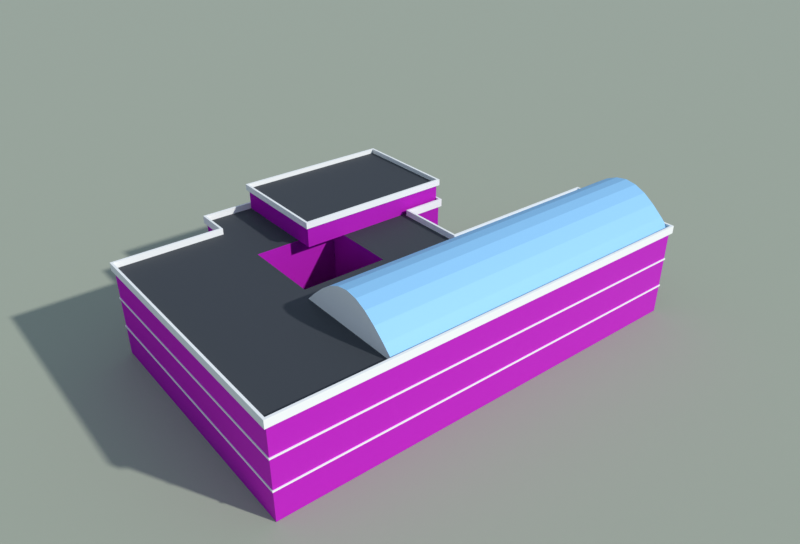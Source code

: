 # Source: jijialou.blend  (saved by Blender 5.1.30; exported with 4.5.12 LTS)
import bpy
from mathutils import Matrix  # noqa: F401  (used for matrix-valued properties, if any)

bpy.ops.wm.read_factory_settings(use_empty=True)
scene = bpy.context.scene
scene.name = 'Scene'

# ---- collections
col_x = bpy.data.collections.new('基嘉楼'); scene.collection.children.link(col_x)
col_preview = bpy.data.collections.new('_preview'); scene.collection.children.link(col_preview)

# ---- images (referenced by path relative to the original .blend; pixels are not part of the script)
import os
ASSET_DIR = os.environ.get("B2B_ASSET_DIR", "")  # directory of the original .blend (textures are referenced by path, not embedded)
HERE = os.path.dirname(os.path.abspath(__file__))  # packed textures are extracted next to this script under _unpacked/

def load_image(name, relpath, width, height, colorspace="sRGB"):
    """Load a texture the original file referenced (path relative to the .blend, or extracted next to this script)."""
    p = next((c for c in (os.path.join(HERE, relpath), os.path.join(ASSET_DIR, relpath)) if relpath and os.path.exists(c)), "")
    if p:
        img = bpy.data.images.load(p, check_existing=True)
        img.name = name
    else:  # same state as the original file: an image datablock whose file is absent (Cycles renders it pink)
        img = bpy.data.images.new(name, width, height)
        img.source = "FILE"
        img.filepath = "//" + (relpath or name)
    img.colorspace_settings.name = colorspace
    return img
img_white_band_jpg = load_image('white_band.jpg', 'textures/white_band.jpg', 1024, 1024, 'sRGB')
img_white_band_n_jpg = load_image('white_band_n.jpg', 'textures/white_band_n.jpg', 1024, 1024, 'Non-Color')

# ---- materials (node trees are filled in below, after node groups)
mat_white_band = bpy.data.materials.new('white_band')
mat_white_band.use_backface_culling = True
mat_white_band.diffuse_color = (0.8714, 0.8714, 0.8388, 1.0)
mat_dark_roof = bpy.data.materials.new('dark_roof')
mat_dark_roof.use_backface_culling = True
mat_dark_roof.diffuse_color = (0.04374, 0.04971, 0.05781, 1.0)
mat_white = bpy.data.materials.new('white')
mat_white.use_backface_culling = True
mat_white.diffuse_color = (0.8879, 0.8879, 0.855, 1.0)
mat_sky_roof = bpy.data.materials.new('sky_roof')
mat_sky_roof.use_backface_culling = True
mat_sky_roof.diffuse_color = (0.2705, 0.5583, 0.8228, 1.0)
mat_ground = bpy.data.materials.new('ground')
mat_ground.use_backface_culling = True
mat_ground.diffuse_color = (0.3663, 0.3968, 0.305, 1.0)

# ---- material node trees
mat_white_band.use_nodes = True; mat_white_band.node_tree.nodes.clear()
_N = mat_white_band.node_tree.nodes; _L = mat_white_band.node_tree.links
n0 = _N.new('ShaderNodeBsdfPrincipled'); n0.name = 'Principled BSDF'; n0.location = (-200, 100)
n0.inputs[2].default_value = 0.8
n1 = _N.new('ShaderNodeOutputMaterial'); n1.name = 'Material Output'; n1.location = (200, 100)
n2 = _N.new('ShaderNodeTexImage'); n2.name = 'Image Texture'; n2.location = (-400, 200)
n2.image = img_white_band_jpg
n3 = _N.new('ShaderNodeTexImage'); n3.name = 'Image Texture.001'; n3.location = (0, 0)
n3.image = img_white_band_n_jpg
n4 = _N.new('ShaderNodeNormalMap'); n4.name = 'Normal Map'; n4.location = (0, 0)
_L.new(n0.outputs[0], n1.inputs[0])
_L.new(n2.outputs[0], n0.inputs[0])
_L.new(n3.outputs[0], n4.inputs[1])
_L.new(n4.outputs[0], n0.inputs[5])
n1.is_active_output = True
mat_dark_roof.use_nodes = True; mat_dark_roof.node_tree.nodes.clear()
_N = mat_dark_roof.node_tree.nodes; _L = mat_dark_roof.node_tree.links
n0 = _N.new('ShaderNodeBsdfPrincipled'); n0.name = 'Principled BSDF'; n0.location = (-200, 100)
n0.inputs[0].default_value = (0.04374, 0.04971, 0.05781, 1.0)
n0.inputs[1].default_value = 0.1
n0.inputs[2].default_value = 0.7
n1 = _N.new('ShaderNodeOutputMaterial'); n1.name = 'Material Output'; n1.location = (200, 100)
_L.new(n0.outputs[0], n1.inputs[0])
n1.is_active_output = True
mat_white.use_nodes = True; mat_white.node_tree.nodes.clear()
_N = mat_white.node_tree.nodes; _L = mat_white.node_tree.links
n0 = _N.new('ShaderNodeBsdfPrincipled'); n0.name = 'Principled BSDF'; n0.location = (-200, 100)
n0.inputs[0].default_value = (0.8879, 0.8879, 0.855, 1.0)
n0.inputs[2].default_value = 0.8
n1 = _N.new('ShaderNodeOutputMaterial'); n1.name = 'Material Output'; n1.location = (200, 100)
_L.new(n0.outputs[0], n1.inputs[0])
n1.is_active_output = True
mat_sky_roof.use_nodes = True; mat_sky_roof.node_tree.nodes.clear()
_N = mat_sky_roof.node_tree.nodes; _L = mat_sky_roof.node_tree.links
n0 = _N.new('ShaderNodeBsdfPrincipled'); n0.name = 'Principled BSDF'; n0.location = (-200, 100)
n0.inputs[0].default_value = (0.2705, 0.5583, 0.8228, 1.0)
n0.inputs[1].default_value = 0.1
n0.inputs[2].default_value = 0.6
n1 = _N.new('ShaderNodeOutputMaterial'); n1.name = 'Material Output'; n1.location = (200, 100)
_L.new(n0.outputs[0], n1.inputs[0])
n1.is_active_output = True
mat_ground.use_nodes = True; mat_ground.node_tree.nodes.clear()
_N = mat_ground.node_tree.nodes; _L = mat_ground.node_tree.links
n0 = _N.new('ShaderNodeBsdfPrincipled'); n0.name = 'Principled BSDF'; n0.location = (-200, 100)
n0.inputs[0].default_value = (0.3663, 0.3968, 0.305, 1.0)
n0.inputs[2].default_value = 1.0
n1 = _N.new('ShaderNodeOutputMaterial'); n1.name = 'Material Output'; n1.location = (200, 100)
_L.new(n0.outputs[0], n1.inputs[0])
n1.is_active_output = True

# ---- world
world_sky = bpy.data.worlds.new('sky'); scene.world = world_sky
world_sky.use_nodes = True; world_sky.node_tree.nodes.clear()
_N = world_sky.node_tree.nodes; _L = world_sky.node_tree.links
n0 = _N.new('ShaderNodeBackground'); n0.name = 'Background'; n0.location = (-200, 100)
n0.inputs[0].default_value = (0.55, 0.7, 0.92, 1.0)
n0.inputs[1].default_value = 0.55
n1 = _N.new('ShaderNodeOutputWorld'); n1.name = 'World Output'; n1.location = (200, 100)
_L.new(n0.outputs[0], n1.inputs[0])
n1.is_active_output = True

# ---- cameras
cam_cam = bpy.data.cameras.new('cam')
cam_cam.clip_end = 838.3
cam_cam.lens = 35.0

# ---- lights
light_sun = bpy.data.lights.new('sun', 'SUN')
light_sun.angle = 0.03491
light_sun.energy = 3.0

# ---- meshes
me_x = bpy.data.meshes.new('基嘉楼')
me_x.from_pydata([(-23.52, 11.67, 0.0), (-19.01, -17.83, 0.0), (-19.01, -17.83, 10.3), (-23.52, 11.67, 10.3), (31.01, -10.26, 0.0), (31.01, -10.26, 10.3), (29.05, 2.538, 0.0), (29.05, 2.538, 10.3), (9.293, -0.462, 0.0), (8.063, 7.548, 0.0), (8.063, 7.548, 10.3), (12.84, 8.278, 0.0), (12.84, 8.278, 10.3), (10.91, 20.9, 0.0), (10.91, 20.9, 10.3), (-12.1, 17.41, 0.0), (-12.1, 17.41, 10.3), (-11.51, 13.5, 0.0), (-11.51, 13.5, 10.3), (-8.603, -1.561, 0.0), (-9.949, 7.338, 0.0), (-9.949, 7.338, 10.3), (-8.603, -1.561, 10.3), (0.7903, -0.1394, 0.0), (0.7903, -0.1394, 10.3), (-0.5564, 8.759, 0.0), (-0.5564, 8.759, 10.3), (-21.76, 0.1815, 10.3), (-21.23, -3.297, 10.3), (-9.1, 1.727, 10.3), (-9.243, 2.672, 10.3), (-20.64, -7.134, 10.3), (-8.942, 0.684, 10.3), (-19.94, -11.76, 10.3), (-8.752, -0.5734, 10.3), (-19.38, -15.39, 10.3), (-7.991, -1.468, 10.3), (-18.89, -17.81, 10.3), (-7.963, -1.464, 10.3), (-13.09, -16.94, 10.3), (-6.591, -1.256, 10.3), (-8.527, -16.25, 10.3), (-5.513, -1.093, 10.3), (-4.58, -15.65, 10.3), (-4.58, -0.9521, 10.3), (-0.8629, -15.09, 10.3), (-3.701, -0.8191, 10.3), (2.923, -14.51, 10.3), (-2.806, -0.6836, 10.3), (7.1, -13.88, 10.3), (-1.818, -0.5341, 10.3), (12.14, -13.12, 10.3), (-0.6266, -0.3538, 10.3), (18.13, -12.21, 10.3), (18.91, -12.09, 10.3), (0.765, 0.02807, 10.3), (29.45, -10.5, 10.3), (0.5458, 1.476, 10.3), (0.5254, 1.611, 10.3), (9.293, -0.462, 10.3), (0.4472, 2.128, 10.3), (9.087, 0.8808, 10.3), (0.3736, 2.614, 10.3), (8.734, 3.179, 10.3), (0.2476, 3.447, 10.3), (8.669, 3.599, 10.3), (0.2245, 3.599, 10.3), (8.276, 6.156, 10.3), (0.08413, 4.527, 10.3), (8.144, 7.016, 10.3), (0.0369, 4.839, 10.3), (0.007679, 5.032, 10.3), (12.48, 10.66, 10.3), (-0.05886, 5.472, 10.3), (11.88, 14.59, 10.3), (-0.2167, 6.514, 10.3), (11.15, 19.33, 10.3), (-0.407, 7.772, 10.3), (-0.4699, 8.188, 10.3), (8.639, 20.55, 10.3), (6.536, 20.23, 10.3), (-1.196, 8.662, 10.3), (2.028, 19.55, 10.3), (-2.568, 8.455, 10.3), (-1.513, 19.01, 10.3), (-3.646, 8.292, 10.3), (-4.58, 18.55, 10.3), (-4.58, 8.15, 10.3), (-7.466, 18.11, 10.3), (-5.458, 8.017, 10.3), (-10.41, 17.66, 10.3), (-6.354, 7.882, 10.3), (-6.869, 7.804, 10.3), (-11.6, 14.1, 10.3), (-7.341, 7.732, 10.3), (-7.46, 7.715, 10.3), (-14.09, 13.11, 10.3), (-8.533, 7.552, 10.3), (-17.49, 12.59, 10.3), (-17.93, 12.52, 10.3), (-9.924, 7.17, 10.3), (-9.715, 5.787, 10.3), (-23.48, 11.43, 10.3), (-9.705, 5.722, 10.3), (-22.84, 7.231, 10.3), (-9.533, 4.584, 10.3), (-22.28, 3.599, 10.3), (-9.384, 3.599, 10.3), (-23.61, 11.74, 3.343), (-19.07, -17.92, 3.343), (-19.07, -17.92, 3.523), (-23.61, 11.74, 3.523), (31.1, -10.33, 3.343), (31.1, -10.33, 3.523), (29.12, 2.629, 3.343), (29.12, 2.629, 3.523), (9.36, -0.3709, 3.343), (9.36, -0.3709, 3.523), (8.154, 7.481, 3.343), (8.154, 7.481, 3.523), (12.93, 8.211, 3.343), (12.93, 8.211, 3.523), (10.98, 20.99, 3.343), (10.98, 20.99, 3.523), (-12.19, 17.48, 3.343), (-12.19, 17.48, 3.523), (-11.6, 13.57, 3.343), (-11.6, 13.57, 3.523), (-19.01, -17.83, 3.523), (-23.52, 11.67, 3.523), (31.01, -10.26, 3.523), (29.05, 2.538, 3.523), (9.293, -0.462, 3.523), (8.063, 7.548, 3.523), (12.84, 8.278, 3.523), (10.91, 20.9, 3.523), (-12.1, 17.41, 3.523), (-11.51, 13.5, 3.523), (-23.52, 11.67, 3.343), (-19.01, -17.83, 3.343), (31.01, -10.26, 3.343), (29.05, 2.538, 3.343), (9.293, -0.462, 3.343), (8.063, 7.548, 3.343), (12.84, 8.278, 3.343), (10.91, 20.9, 3.343), (-12.1, 17.41, 3.343), (-11.51, 13.5, 3.343), (-23.61, 11.74, 6.777), (-19.07, -17.92, 6.777), (-19.07, -17.92, 6.957), (-23.61, 11.74, 6.957), (31.1, -10.33, 6.777), (31.1, -10.33, 6.957), (29.12, 2.629, 6.777), (29.12, 2.629, 6.957), (9.36, -0.3709, 6.777), (9.36, -0.3709, 6.957), (8.154, 7.481, 6.777), (8.154, 7.481, 6.957), (12.93, 8.211, 6.777), (12.93, 8.211, 6.957), (10.98, 20.99, 6.777), (10.98, 20.99, 6.957), (-12.19, 17.48, 6.777), (-12.19, 17.48, 6.957), (-11.6, 13.57, 6.777), (-11.6, 13.57, 6.957), (-19.01, -17.83, 6.957), (-23.52, 11.67, 6.957), (31.01, -10.26, 6.957), (29.05, 2.538, 6.957), (9.293, -0.462, 6.957), (8.063, 7.548, 6.957), (12.84, 8.278, 6.957), (10.91, 20.9, 6.957), (-12.1, 17.41, 6.957), (-11.51, 13.5, 6.957), (-23.52, 11.67, 6.777), (-19.01, -17.83, 6.777), (31.01, -10.26, 6.777), (29.05, 2.538, 6.777), (9.293, -0.462, 6.777), (8.063, 7.548, 6.777), (12.84, 8.278, 6.777), (10.91, 20.9, 6.777), (-12.1, 17.41, 6.777), (-11.51, 13.5, 6.777), (-23.8, 11.88, 10.1), (-19.22, -18.12, 10.1), (-19.22, -18.12, 11.0), (-23.8, 11.88, 11.0), (-19.01, -17.83, 10.11), (-23.52, 11.67, 10.11), (-23.52, 11.67, 11.0), (-19.01, -17.83, 11.0), (31.3, -10.47, 10.1), (31.3, -10.47, 11.0), (31.01, -10.26, 10.11), (31.01, -10.26, 11.0), (29.26, 2.823, 10.1), (29.26, 2.823, 11.0), (29.05, 2.538, 10.11), (29.05, 2.538, 11.0), (9.502, -0.1773, 10.1), (9.502, -0.1773, 11.0), (9.293, -0.462, 10.11), (9.293, -0.462, 11.0), (8.348, 7.339, 10.1), (8.348, 7.339, 11.0), (8.063, 7.548, 10.11), (8.063, 7.548, 11.0), (13.13, 8.069, 10.1), (13.13, 8.069, 11.0), (12.84, 8.278, 10.11), (12.84, 8.278, 11.0), (11.12, 21.18, 10.1), (11.12, 21.18, 11.0), (10.91, 20.9, 10.11), (10.91, 20.9, 11.0), (-12.38, 17.62, 10.1), (-12.38, 17.62, 11.0), (-12.1, 17.41, 10.11), (-12.1, 17.41, 11.0), (-11.79, 13.71, 10.1), (-11.79, 13.71, 11.0), (-11.51, 13.5, 10.11), (-11.51, 13.5, 11.0), (-6.547, 18.27, 10.3), (-4.706, 6.108, 10.3), (-4.706, 6.108, 12.8), (-6.547, 18.27, 12.8), (12.79, 8.757, 10.3), (12.79, 8.757, 12.8), (10.95, 20.92, 10.3), (10.95, 20.92, 12.8), (-6.832, 18.48, 12.6), (-4.916, 5.824, 12.6), (-4.916, 5.824, 13.3), (-6.832, 18.48, 13.3), (-4.706, 6.108, 12.61), (-6.547, 18.27, 12.61), (-6.547, 18.27, 13.3), (-4.706, 6.108, 13.3), (13.08, 8.547, 12.6), (13.08, 8.547, 13.3), (12.79, 8.757, 12.61), (12.79, 8.757, 13.3), (11.16, 21.2, 12.6), (11.16, 21.2, 13.3), (10.95, 20.92, 12.61), (10.95, 20.92, 13.3), (-8.764, -4.508, 11.54), (29.3, 1.253, 11.54), (29.11, 2.528, 10.3), (-8.957, -3.233, 10.3), (-8.57, -5.784, 12.65), (29.5, -0.02266, 12.65), (-8.377, -7.059, 13.54), (29.69, -1.298, 13.54), (-8.184, -8.335, 14.1), (29.88, -2.574, 14.1), (-7.991, -9.61, 14.3), (30.08, -3.849, 14.3), (-7.798, -10.89, 14.1), (30.27, -5.125, 14.1), (-7.605, -12.16, 13.54), (30.46, -6.4, 13.54), (-7.412, -13.44, 12.65), (30.65, -7.676, 12.65), (-7.219, -14.71, 11.54), (30.85, -8.951, 11.54), (-7.026, -15.99, 10.3), (31.04, -10.23, 10.3)], [], [(0, 1, 2, 3), (1, 4, 5, 2), (4, 6, 7, 5), (6, 8, 59, 7), (8, 9, 10, 59), (9, 11, 12, 10), (11, 13, 14, 12), (13, 15, 16, 14), (15, 17, 18, 16), (17, 0, 3, 18), (19, 20, 21, 22), (23, 19, 22, 24), (25, 23, 24, 26), (20, 25, 26, 21), (27, 28, 29, 30), (28, 31, 32, 29), (31, 33, 34, 32), (33, 35, 22, 34), (35, 2, 36, 22), (2, 37, 38, 36), (37, 39, 40, 38), (39, 41, 42, 40), (41, 43, 44, 42), (43, 45, 46, 44), (45, 47, 48, 46), (47, 49, 50, 48), (49, 51, 52, 50), (51, 53, 24, 52), (53, 54, 55, 24), (54, 56, 57, 55), (56, 5, 58, 57), (5, 59, 60, 58), (59, 61, 62, 60), (61, 63, 64, 62), (63, 65, 66, 64), (65, 67, 68, 66), (67, 69, 70, 68), (69, 10, 71, 70), (10, 72, 73, 71), (72, 74, 75, 73), (74, 76, 77, 75), (76, 14, 78, 77), (14, 79, 26, 78), (79, 80, 81, 26), (80, 82, 83, 81), (82, 84, 85, 83), (84, 86, 87, 85), (86, 88, 89, 87), (88, 90, 91, 89), (90, 16, 92, 91), (16, 93, 94, 92), (93, 18, 95, 94), (18, 96, 97, 95), (96, 98, 21, 97), (98, 99, 100, 21), (99, 3, 101, 100), (3, 102, 103, 101), (102, 104, 105, 103), (104, 106, 107, 105), (106, 27, 30, 107), (108, 109, 110, 111), (109, 112, 113, 110), (112, 114, 115, 113), (114, 116, 117, 115), (116, 118, 119, 117), (118, 120, 121, 119), (120, 122, 123, 121), (122, 124, 125, 123), (124, 126, 127, 125), (126, 108, 111, 127), (111, 110, 128, 129), (110, 113, 130, 128), (113, 115, 131, 130), (115, 117, 132, 131), (117, 119, 133, 132), (119, 121, 134, 133), (121, 123, 135, 134), (123, 125, 136, 135), (125, 127, 137, 136), (127, 111, 129, 137), (108, 138, 139, 109), (109, 139, 140, 112), (112, 140, 141, 114), (114, 141, 142, 116), (116, 142, 143, 118), (118, 143, 144, 120), (120, 144, 145, 122), (122, 145, 146, 124), (124, 146, 147, 126), (126, 147, 138, 108), (148, 149, 150, 151), (149, 152, 153, 150), (152, 154, 155, 153), (154, 156, 157, 155), (156, 158, 159, 157), (158, 160, 161, 159), (160, 162, 163, 161), (162, 164, 165, 163), (164, 166, 167, 165), (166, 148, 151, 167), (151, 150, 168, 169), (150, 153, 170, 168), (153, 155, 171, 170), (155, 157, 172, 171), (157, 159, 173, 172), (159, 161, 174, 173), (161, 163, 175, 174), (163, 165, 176, 175), (165, 167, 177, 176), (167, 151, 169, 177), (148, 178, 179, 149), (149, 179, 180, 152), (152, 180, 181, 154), (154, 181, 182, 156), (156, 182, 183, 158), (158, 183, 184, 160), (160, 184, 185, 162), (162, 185, 186, 164), (164, 186, 187, 166), (166, 187, 178, 148), (188, 189, 190, 191), (192, 193, 194, 195), (189, 196, 197, 190), (198, 192, 195, 199), (196, 200, 201, 197), (202, 198, 199, 203), (200, 204, 205, 201), (206, 202, 203, 207), (204, 208, 209, 205), (210, 206, 207, 211), (208, 212, 213, 209), (214, 210, 211, 215), (212, 216, 217, 213), (218, 214, 215, 219), (216, 220, 221, 217), (222, 218, 219, 223), (220, 224, 225, 221), (226, 222, 223, 227), (224, 188, 191, 225), (193, 226, 227, 194), (191, 190, 195, 194), (190, 197, 199, 195), (197, 201, 203, 199), (201, 205, 207, 203), (205, 209, 211, 207), (209, 213, 215, 211), (213, 217, 219, 215), (217, 221, 223, 219), (221, 225, 227, 223), (225, 191, 194, 227), (228, 229, 230, 231), (229, 232, 233, 230), (232, 234, 235, 233), (234, 228, 231, 235), (231, 230, 233, 235), (236, 237, 238, 239), (240, 241, 242, 243), (237, 244, 245, 238), (246, 240, 243, 247), (244, 248, 249, 245), (250, 246, 247, 251), (248, 236, 239, 249), (241, 250, 251, 242), (239, 238, 243, 242), (238, 245, 247, 243), (245, 249, 251, 247), (249, 239, 242, 251), (252, 253, 254, 255), (256, 257, 253, 252), (258, 259, 257, 256), (260, 261, 259, 258), (262, 263, 261, 260), (264, 265, 263, 262), (266, 267, 265, 264), (268, 269, 267, 266), (270, 271, 269, 268), (272, 273, 271, 270), (272, 270, 268, 266, 264, 262, 260, 258, 256, 252, 255), (254, 253, 257, 259, 261, 263, 265, 267, 269, 271, 273)])
me_x.polygons.foreach_set('material_index', [0, 0, 0, 0, 0, 0, 0, 0, 0, 0, 0, 0, 0, 0, 1, 1, 1, 1, 1, 1, 1, 1, 1, 1, 1, 1, 1, 1, 1, 1, 1, 1, 1, 1, 1, 1, 1, 1, 1, 1, 1, 1, 1, 1, 1, 1, 1, 1, 1, 1, 1, 1, 1, 1, 1, 1, 1, 1, 1, 1, 2, 2, 2, 2, 2, 2, 2, 2, 2, 2, 2, 2, 2, 2, 2, 2, 2, 2, 2, 2, 2, 2, 2, 2, 2, 2, 2, 2, 2, 2, 2, 2, 2, 2, 2, 2, 2, 2, 2, 2, 2, 2, 2, 2, 2, 2, 2, 2, 2, 2, 2, 2, 2, 2, 2, 2, 2, 2, 2, 2, 2, 2, 2, 2, 2, 2, 2, 2, 2, 2, 2, 2, 2, 2, 2, 2, 2, 2, 2, 2, 2, 2, 2, 2, 2, 2, 2, 2, 2, 2, 0, 0, 0, 0, 1, 2, 2, 2, 2, 2, 2, 2, 2, 2, 2, 2, 2, 3, 3, 3, 3, 3, 3, 3, 3, 3, 3, 2, 2])
_uv = me_x.uv_layers.new(name='UVMap')
_uv.uv.foreach_set('vector', [0.0, 0.0, 7.0, 0.0, 7.0, 3.0, 0.0, 3.0, 0.0, 0.0, 13.0, 0.0, 13.0, 3.0, 0.0, 3.0, 0.0, 0.0, 3.0, 0.0, 3.0, 3.0, 0.0, 3.0, 0.0, 0.0, 5.0, 0.0, 5.0, 3.0, 0.0, 3.0, 0.0, 0.0, 2.0, 0.0, 2.0, 3.0, 0.0, 3.0, 0.0, 0.0, 1.0, 0.0, 1.0, 3.0, 0.0, 3.0, 0.0, 0.0, 3.0, 0.0, 3.0, 3.0, 0.0, 3.0, 0.0, 0.0, 6.0, 0.0, 6.0, 3.0, 0.0, 3.0, 0.0, 0.0, 1.0, 0.0, 1.0, 3.0, 0.0, 3.0, 0.0, 0.0, 3.0, 0.0, 3.0, 3.0, 0.0, 3.0, 0.0, 0.0, 2.0, 0.0, 2.0, 3.0, 0.0, 3.0, 0.0, 0.0, 2.0, 0.0, 2.0, 3.0, 0.0, 3.0, 0.0, 0.0, 2.0, 0.0, 2.0, 3.0, 0.0, 3.0, 0.0, 0.0, 2.0, 0.0, 2.0, 3.0, 0.0, 3.0, 0.0, 0.0, 0.8798, 0.0, 0.09651, 3.187, -0.1424, 3.188, 0.0, 0.0, 0.9703, 0.0, -0.5197, 3.187, -0.7833, 3.187, 0.0, 0.0, 1.169, 0.0, -1.172, 3.186, -1.49, 3.187, 0.0, 0.0, 0.9176, 0.0, -2.092, 3.186, -2.341, 3.186, 0.0, 0.0, 0.6187, 0.0, -3.009, 3.341, -3.009, 3.186, 0.0, 0.0, 0.03035, 0.0, 3.342, 3.633, 3.335, 3.633, 0.0, 0.0, 1.467, 0.0, 3.659, 3.633, 3.312, 3.633, 0.0, 0.0, 1.153, 2.776e-17, 2.464, 3.633, 2.192, 3.633, 0.0, 0.0, 0.9981, 0.0, 1.548, 3.633, 1.312, 3.633, 0.0, 0.0, 0.9398, 0.0, 0.772, 3.633, 0.5498, 3.633, 0.0, 0.0, 0.9572, 0.0, 0.05856, 3.633, -0.1678, 3.633, 0.0, 0.0, 1.056, 2.776e-17, -0.6489, 3.633, -0.8986, 3.633, 0.0, 0.0, 1.274, 0.0, -1.404, 3.633, -1.705, 3.633, 0.0, 0.0, 1.515, 2.776e-17, -2.319, 3.633, -2.678, 3.633, 0.0, 0.0, 0.1964, 3.469e-18, -3.835, 3.675, -3.835, 3.633, 0.0, 0.0, 2.667, 0.0, -4.031, 4.041, -4.031, 3.675, 0.0, 0.0, 0.3942, 6.939e-18, -6.698, 4.075, -6.698, 4.041, 0.0, 0.0, 5.957, 0.0, 8.239, 0.3194, 8.168, 0.429, 0.0, 0.0, 0.3396, 0.0, 1.098, 2.087, 0.9755, 2.087, 0.0, 0.0, 0.5813, 0.0, 0.9695, 2.087, 0.7589, 2.087, 0.0, 0.0, 0.1062, 0.0, 0.4267, 2.087, 0.3882, 2.087, 0.0, 0.0, 0.6468, 1.388e-17, 0.555, 2.086, 0.3204, 2.087, 0.0, 0.0, 0.2175, 0.0, -0.0129, 2.086, -0.09181, 2.086, 0.0, 0.0, 0.1345, 0.0, -0.1816, 2.086, -0.2304, 2.086, 0.0, 0.0, 1.351, 0.0, -1.958, 0.7468, -2.008, 0.6474, 0.0, 0.0, 0.994, 0.0, -0.5459, 3.294, -0.8095, 3.294, 0.0, 0.0, 1.198, 2.776e-17, -1.222, 3.293, -1.54, 3.294, 0.0, 0.0, 0.3963, 6.939e-18, -2.315, 3.293, -2.42, 3.293, 0.0, 0.0, 0.575, 0.0, 3.29, 2.57, 3.29, 2.715, 0.0, 0.0, 0.5318, 1.388e-17, 2.877, 2.57, 2.715, 2.57, 0.0, 0.0, 1.14, 0.0, 2.692, 2.57, 2.345, 2.57, 0.0, 0.0, 0.8954, 0.0, 1.825, 2.57, 1.552, 2.57, 0.0, 0.0, 0.7753, 1.388e-17, 1.165, 2.57, 0.9291, 2.57, 0.0, 0.0, 0.7299, 0.0, 0.612, 2.57, 0.3898, 2.57, 0.0, 0.0, 0.7433, 0.0, 0.1085, 2.57, -0.1178, 2.57, 0.0, 0.0, 0.4277, 0.0, -0.5046, 2.57, -0.6348, 2.57, 0.0, 0.0, 0.8353, 0.0, 2.569, 0.8148, 2.569, 0.9343, 0.0, 0.0, 0.1532, 3.469e-18, 1.734, 0.7848, 1.734, 0.8148, 0.0, 0.0, 0.652, 1.388e-17, -0.5113, 1.582, -0.7825, 1.582, 0.0, 0.0, 0.8606, 0.0, -0.805, 1.581, -1.163, 1.582, 0.0, 0.0, 0.1115, 0.0, -1.666, 1.624, -1.666, 1.581, 0.0, 0.0, 1.413, 0.0, -1.777, 1.973, -1.777, 1.624, 0.0, 0.0, 0.06065, 0.0, 1.991, 3.189, 1.975, 3.189, 0.0, 0.0, 1.061, 0.0, 2.218, 3.188, 1.931, 3.189, 0.0, 0.0, 0.9186, 2.776e-17, 1.406, 3.188, 1.157, 3.188, 0.0, 0.0, 0.8643, 0.0, 0.7219, 3.188, 0.4874, 3.188, 0.0, 3.343, 8.0, 3.343, 8.0, 3.523, 0.0, 3.523, 0.0, 3.343, 13.0, 3.343, 13.0, 3.523, 0.0, 3.523, 0.0, 3.343, 3.0, 3.343, 3.0, 3.523, 0.0, 3.523, 0.0, 3.343, 5.0, 3.343, 5.0, 3.523, 0.0, 3.523, 0.0, 3.343, 2.0, 3.343, 2.0, 3.523, 0.0, 3.523, 0.0, 3.343, 1.0, 3.343, 1.0, 3.523, 0.0, 3.523, 0.0, 3.343, 3.0, 3.343, 3.0, 3.523, 0.0, 3.523, 0.0, 3.343, 6.0, 3.343, 6.0, 3.523, 0.0, 3.523, 0.0, 3.343, 1.0, 3.343, 1.0, 3.523, 0.0, 3.523, 0.0, 3.343, 3.0, 3.343, 3.0, 3.523, 0.0, 3.523, 0.0, 0.0, 15.0, 0.0, 14.96, 0.04, 0.04002, 0.04, 0.0, 0.0, 25.37, 8.882e-16, 25.33, 0.04, 0.03994, 0.04, 0.0, 0.0, 6.555, 1.11e-16, 6.515, 0.04, 0.04007, 0.04, 0.0, 0.0, 9.993, 2.22e-16, 10.03, 0.04, 0.03995, 0.04, 0.0, 0.0, 3.972, 0.0, 4.012, 0.04, -0.03993, 0.04, 0.0, 0.0, 2.418, 0.0, 2.378, 0.04, -0.04003, 0.04, 0.0, 0.0, 6.463, 1.11e-16, 6.423, 0.04, 0.04001, 0.04, 0.0, 0.0, 11.72, 2.22e-16, 11.68, 0.04, 0.03995, 0.04, 0.0, 0.0, 1.977, 5.551e-17, 2.017, 0.04, 0.03997, 0.04, 0.0, 0.0, 6.074, 0.0, 6.034, 0.04, -0.03994, 0.04, 0.0, 0.0, 0.0, 0.0, 0.0, 0.0, 0.0, 0.0, 0.0, 0.0, 0.0, 0.0, 0.0, 0.0, 0.0, 0.0, 0.0, 0.0, 0.0, 0.0, 0.0, 0.0, 0.0, 0.0, 0.0, 0.0, 0.0, 0.0, 0.0, 0.0, 0.0, 0.0, 0.0, 0.0, 0.0, 0.0, 0.0, 0.0, 0.0, 0.0, 0.0, 0.0, 0.0, 0.0, 0.0, 0.0, 0.0, 0.0, 0.0, 0.0, 0.0, 0.0, 0.0, 0.0, 0.0, 0.0, 0.0, 0.0, 0.0, 0.0, 0.0, 0.0, 0.0, 0.0, 0.0, 0.0, 0.0, 0.0, 0.0, 0.0, 0.0, 0.0, 0.0, 0.0, 0.0, 0.0, 0.0, 0.0, 0.0, 0.0, 0.0, 6.777, 8.0, 6.777, 8.0, 6.957, 0.0, 6.957, 0.0, 6.777, 13.0, 6.777, 13.0, 6.957, 0.0, 6.957, 0.0, 6.777, 3.0, 6.777, 3.0, 6.957, 0.0, 6.957, 0.0, 6.777, 5.0, 6.777, 5.0, 6.957, 0.0, 6.957, 0.0, 6.777, 2.0, 6.777, 2.0, 6.957, 0.0, 6.957, 0.0, 6.777, 1.0, 6.777, 1.0, 6.957, 0.0, 6.957, 0.0, 6.777, 3.0, 6.777, 3.0, 6.957, 0.0, 6.957, 0.0, 6.777, 6.0, 6.777, 6.0, 6.957, 0.0, 6.957, 0.0, 6.777, 1.0, 6.777, 1.0, 6.957, 0.0, 6.957, 0.0, 6.777, 3.0, 6.777, 3.0, 6.957, 0.0, 6.957, 0.0, 0.0, 15.0, 0.0, 14.96, 0.04, 0.04002, 0.04, 0.0, 0.0, 25.37, 8.882e-16, 25.33, 0.04, 0.03994, 0.04, 0.0, 0.0, 6.555, 1.11e-16, 6.515, 0.04, 0.04007, 0.04, 0.0, 0.0, 9.993, 2.22e-16, 10.03, 0.04, 0.03995, 0.04, 0.0, 0.0, 3.972, 0.0, 4.012, 0.04, -0.03993, 0.04, 0.0, 0.0, 2.418, 0.0, 2.378, 0.04, -0.04003, 0.04, 0.0, 0.0, 6.463, 1.11e-16, 6.423, 0.04, 0.04001, 0.04, 0.0, 0.0, 11.72, 2.22e-16, 11.68, 0.04, 0.03995, 0.04, 0.0, 0.0, 1.977, 5.551e-17, 2.017, 0.04, 0.03997, 0.04, 0.0, 0.0, 6.074, 0.0, 6.034, 0.04, -0.03994, 0.04, 0.0, 0.0, 0.0, 0.0, 0.0, 0.0, 0.0, 0.0, 0.0, 0.0, 0.0, 0.0, 0.0, 0.0, 0.0, 0.0, 0.0, 0.0, 0.0, 0.0, 0.0, 0.0, 0.0, 0.0, 0.0, 0.0, 0.0, 0.0, 0.0, 0.0, 0.0, 0.0, 0.0, 0.0, 0.0, 0.0, 0.0, 0.0, 0.0, 0.0, 0.0, 0.0, 0.0, 0.0, 0.0, 0.0, 0.0, 0.0, 0.0, 0.0, 0.0, 0.0, 0.0, 0.0, 0.0, 0.0, 0.0, 0.0, 0.0, 0.0, 0.0, 0.0, 0.0, 0.0, 0.0, 0.0, 0.0, 0.0, 0.0, 0.0, 0.0, 0.0, 0.0, 0.0, 0.0, 0.0, 0.0, 0.0, 0.0, 0.0, 0.0, 2.525, 8.0, 2.525, 8.0, 2.75, 0.0, 2.75, 0.0, 2.527, 7.0, 2.527, 7.0, 2.75, 0.0, 2.75, 0.0, 2.525, 13.0, 2.525, 13.0, 2.75, 0.0, 2.75, 0.0, 2.527, 13.0, 2.527, 13.0, 2.75, 0.0, 2.75, 0.0, 2.525, 3.0, 2.525, 3.0, 2.75, 0.0, 2.75, 0.0, 2.527, 3.0, 2.527, 3.0, 2.75, 0.0, 2.75, 0.0, 2.525, 5.0, 2.525, 5.0, 2.75, 0.0, 2.75, 0.0, 2.527, 5.0, 2.527, 5.0, 2.75, 0.0, 2.75, 0.0, 2.525, 2.0, 2.525, 2.0, 2.75, 0.0, 2.75, 0.0, 2.527, 2.0, 2.527, 2.0, 2.75, 0.0, 2.75, 0.0, 2.525, 1.0, 2.525, 1.0, 2.75, 0.0, 2.75, 0.0, 2.527, 1.0, 2.527, 1.0, 2.75, 0.0, 2.75, 0.0, 2.525, 3.0, 2.525, 3.0, 2.75, 0.0, 2.75, 0.0, 2.527, 3.0, 2.527, 3.0, 2.75, 0.0, 2.75, 0.0, 2.525, 6.0, 2.525, 6.0, 2.75, 0.0, 2.75, 0.0, 2.527, 6.0, 2.527, 6.0, 2.75, 0.0, 2.75, 0.0, 2.525, 1.0, 2.525, 1.0, 2.75, 0.0, 2.75, 0.0, 2.527, 1.0, 2.527, 1.0, 2.75, 0.0, 2.75, 0.0, 2.525, 3.0, 2.525, 3.0, 2.75, 0.0, 2.75, 0.0, 2.527, 3.0, 2.527, 3.0, 2.75, 0.0, 2.75, 0.0, 0.0, 15.17, 0.0, 15.05, 0.125, 0.1251, 0.125, 0.0, 0.0, 25.54, 4.441e-16, 25.42, 0.125, 0.1248, 0.125, 0.0, 0.0, 6.725, 2.22e-16, 6.6, 0.125, 0.1252, 0.125, 0.0, 0.0, 9.993, 0.0, 10.12, 0.125, 0.1248, 0.125, 0.0, 0.0, 3.802, 0.0, 3.927, 0.125, -0.1248, 0.125, 0.0, 0.0, 2.418, 0.0, 2.293, 0.125, -0.1251, 0.125, 0.0, 0.0, 6.633, 0.0, 6.508, 0.125, 0.125, 0.125, 0.0, 0.0, 11.89, 2.22e-16, 11.76, 0.125, 0.1248, 0.125, 0.0, 0.0, 1.977, 0.0, 2.102, 0.125, 0.1249, 0.125, 0.0, 0.0, 6.075, 0.0, 5.949, 0.125, -0.1248, 0.125, 0.0, 3.0, 3.0, 3.0, 3.0, 3.728, 0.0, 3.728, 0.0, 3.0, 4.0, 3.0, 4.0, 3.728, 0.0, 3.728, 0.0, 3.0, 3.0, 3.0, 3.0, 3.728, 0.0, 3.728, 0.0, 3.0, 4.0, 3.0, 4.0, 3.728, 0.0, 3.728, 129.2, 115.2, 129.6, 112.2, 134.0, 112.8, 133.5, 115.9, 0.0, 3.15, 3.0, 3.15, 3.0, 3.325, 0.0, 3.325, 0.0, 3.152, 3.0, 3.152, 3.0, 3.325, 0.0, 3.325, 0.0, 3.15, 5.0, 3.15, 5.0, 3.325, 0.0, 3.325, 0.0, 3.152, 4.0, 3.152, 4.0, 3.325, 0.0, 3.325, 0.0, 3.15, 3.0, 3.15, 3.0, 3.325, 0.0, 3.325, 0.0, 3.152, 3.0, 3.152, 3.0, 3.325, 0.0, 3.325, 0.0, 3.15, 5.0, 3.15, 5.0, 3.325, 0.0, 3.325, 0.0, 3.152, 4.0, 3.152, 4.0, 3.325, 0.0, 3.325, 0.0, 0.0, 6.4, 0.0, 6.275, 0.125, 0.125, 0.125, 0.0, 0.0, 9.1, 2.22e-16, 8.975, 0.125, 0.125, 0.125, 0.0, 0.0, 6.4, 0.0, 6.275, 0.125, 0.125, 0.125, 0.0, 0.0, 9.1, 2.22e-16, 8.975, 0.125, 0.125, 0.125, -4.533, 2.63, 8.3, 2.63, 8.3, 2.2, -4.533, 2.2, -4.533, 3.06, 8.3, 3.06, 8.3, 2.63, -4.533, 2.63, -4.533, 3.49, 8.3, 3.49, 8.3, 3.06, -4.533, 3.06, -4.533, 3.92, 8.3, 3.92, 8.3, 3.49, -4.533, 3.49, -4.533, 4.35, 8.3, 4.35, 8.3, 3.92, -4.533, 3.92, -4.533, 4.78, 8.3, 4.78, 8.3, 4.35, -4.533, 4.35, -4.533, 5.21, 8.3, 5.21, 8.3, 4.78, -4.533, 4.78, -4.533, 5.64, 8.3, 5.64, 8.3, 5.21, -4.533, 5.21, -4.533, 6.07, 8.3, 6.07, 8.3, 5.64, -4.533, 5.64, -4.533, 6.5, 8.3, 6.5, 8.3, 6.07, -4.533, 6.07, 0.0, 0.0, 0.0, 0.0, 0.0, 0.0, 0.0, 0.0, 0.0, 0.0, 0.0, 0.0, 0.0, 0.0, 0.0, 0.0, 0.0, 0.0, 0.0, 0.0, 0.0, 0.0, 0.0, 0.0, 0.0, 0.0, 0.0, 0.0, 0.0, 0.0, 0.0, 0.0, 0.0, 0.0, 0.0, 0.0, 0.0, 0.0, 0.0, 0.0, 0.0, 0.0, 0.0, 0.0])
me_x.materials.append(mat_white_band)
me_x.materials.append(mat_dark_roof)
me_x.materials.append(mat_white)
me_x.materials.append(mat_sky_roof)
me_x.update()
me_ground = bpy.data.meshes.new('ground')
me_ground.from_pydata([(-276.7, -276.7, -0.02), (276.7, -276.7, -0.02), (276.7, 276.7, -0.02), (-276.7, 276.7, -0.02)], [], [(0, 1, 2, 3)])
me_ground.materials.append(mat_ground)
me_ground.update()

# ---- objects
ob_x = bpy.data.objects.new('基嘉楼', me_x)
ob_ground = bpy.data.objects.new('ground', me_ground)
ob_sun = bpy.data.objects.new('sun', light_sun)
ob_cam = bpy.data.objects.new('cam', cam_cam)

# ---- transforms, parenting, visibility, modifiers, constraints
ob_x.location = (0.0, 0.0, 0.0)
ob_ground.location = (0.0, 0.0, 0.0)
ob_sun.location = (0.0, 0.0, 0.0)
ob_sun.rotation_euler = (0.9979, -2.345e-08, 0.6327)
ob_cam.location = (-32.55, -61.33, 49.07)
ob_cam.rotation_euler = (1.047, -1.839e-09, -0.5236)

# ---- collection membership
col_x.objects.link(ob_x)
col_preview.objects.link(ob_ground)
col_preview.objects.link(ob_sun)
col_preview.objects.link(ob_cam)

# ---- scene / render settings (as saved in the file)
scene.camera = ob_cam
scene.frame_start = 1; scene.frame_end = 250; scene.frame_set(1)
scene.render.engine = 'BLENDER_EEVEE_NEXT'
scene.render.image_settings.file_format = 'JPEG'
scene.render.image_settings.color_mode = 'RGB'
scene.render.image_settings.quality = 88
scene.render.resolution_x = 1000
scene.render.resolution_y = 680
scene.render.bake_bias = 0.0
scene.render.bake_samples = 0
scene.cycles.sampling_pattern = 'TABULATED_SOBOL'
scene.eevee.taa_render_samples = 32
scene.eevee.use_volume_custom_range = False
scene.view_settings.view_transform = 'Standard'
bpy.context.view_layer.update()
